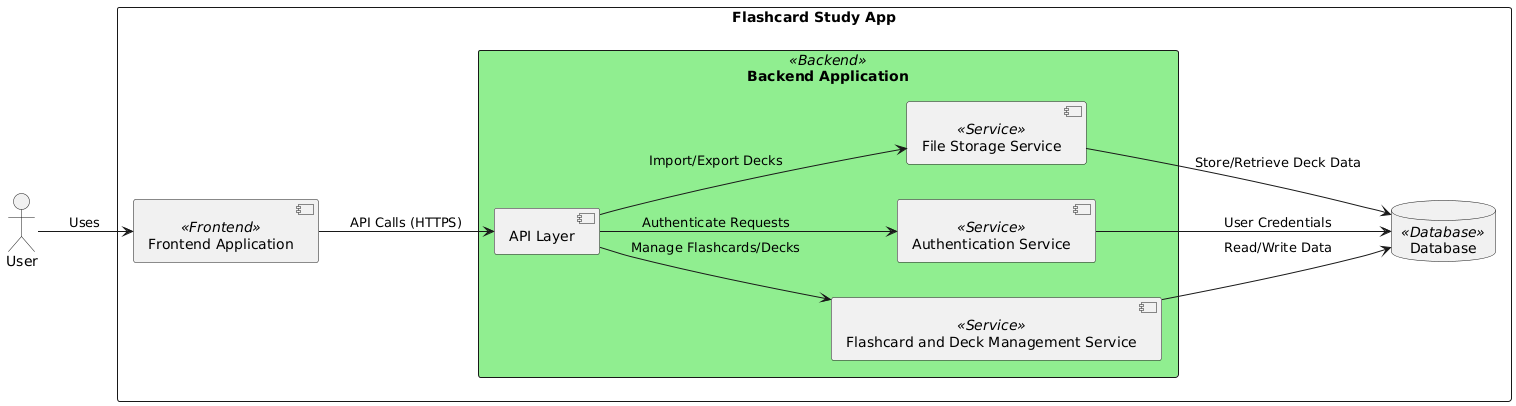

The diagram above was rendered by PlantUML. Its source (embedded in the PNG):
@startuml
' Define components and their stereotypes
skinparam rectangle {
    BackgroundColor<<Frontend>> #ADD8E6
    BackgroundColor<<Backend>> #90EE90
    BackgroundColor<<Database>> #FFFACD
    BackgroundColor<<Service>> #FFDAB9
}

left to right direction

actor User

rectangle "Flashcard Study App" as App {

    ' Frontend Application
    component "Frontend Application" <<Frontend>> as FrontendApp

    ' Backend Application
    rectangle "Backend Application" <<Backend>> as BackendApp {
        component "API Layer" as API
        component "Flashcard and Deck Management Service" <<Service>> as FlashcardService
        component "Authentication Service" <<Service>> as AuthService
        component "File Storage Service" <<Service>> as FileService
    }

    ' Database
    database "Database" <<Database>> as DB

}

' Define interactions
User --> FrontendApp : Uses

FrontendApp --> API : API Calls (HTTPS)

API --> AuthService : Authenticate Requests
AuthService --> DB : User Credentials

API --> FlashcardService : Manage Flashcards/Decks
FlashcardService --> DB : Read/Write Data

API --> FileService : Import/Export Decks
FileService --> DB : Store/Retrieve Deck Data
@enduml